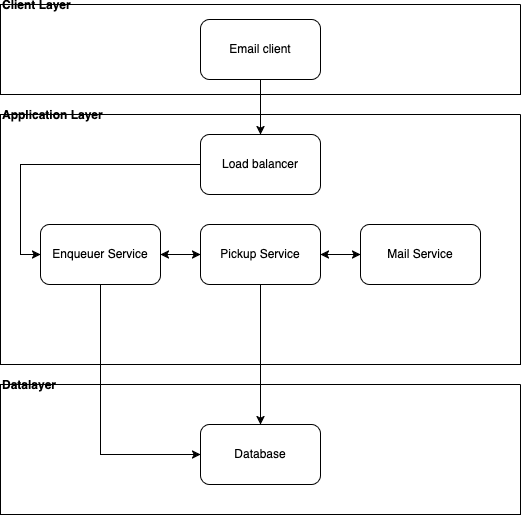

The diagram above was exported from draw.io. Its source (the exported page's mxGraphModel, read from the mxfile embedded in the PNG):
<mxGraphModel dx="1474" dy="934" grid="1" gridSize="10" guides="1" tooltips="1" connect="1" arrows="1" fold="1" page="1" pageScale="1" pageWidth="850" pageHeight="1100" math="0" shadow="0">
  <root>
    <mxCell id="0" />
    <mxCell id="1" parent="0" />
    <mxCell id="GNIjWdqq5yFuG16NPg_J-3" style="edgeStyle=orthogonalEdgeStyle;rounded=0;orthogonalLoop=1;jettySize=auto;html=1;entryX=0;entryY=0.5;entryDx=0;entryDy=0;" edge="1" parent="1" source="GNIjWdqq5yFuG16NPg_J-1" target="GNIjWdqq5yFuG16NPg_J-2">
      <mxGeometry relative="1" as="geometry" />
    </mxCell>
    <mxCell id="GNIjWdqq5yFuG16NPg_J-1" value="Load balancer" style="rounded=1;whiteSpace=wrap;html=1;" vertex="1" parent="1">
      <mxGeometry x="280" y="200" width="120" height="60" as="geometry" />
    </mxCell>
    <mxCell id="GNIjWdqq5yFuG16NPg_J-11" value="" style="edgeStyle=orthogonalEdgeStyle;rounded=0;orthogonalLoop=1;jettySize=auto;html=1;" edge="1" parent="1" source="GNIjWdqq5yFuG16NPg_J-2" target="GNIjWdqq5yFuG16NPg_J-10">
      <mxGeometry relative="1" as="geometry">
        <Array as="points">
          <mxPoint x="180" y="520" />
        </Array>
      </mxGeometry>
    </mxCell>
    <mxCell id="GNIjWdqq5yFuG16NPg_J-14" value="Datalayer" style="swimlane;startSize=0;rounded=0;swimlaneLine=1;glass=0;align=left;" vertex="1" parent="1">
      <mxGeometry x="80" y="450" width="520" height="130" as="geometry" />
    </mxCell>
    <mxCell id="GNIjWdqq5yFuG16NPg_J-10" value="Database" style="whiteSpace=wrap;html=1;rounded=1;" vertex="1" parent="GNIjWdqq5yFuG16NPg_J-14">
      <mxGeometry x="200" y="40" width="120" height="60" as="geometry" />
    </mxCell>
    <mxCell id="GNIjWdqq5yFuG16NPg_J-15" value="Application Layer" style="swimlane;startSize=0;align=left;" vertex="1" parent="1">
      <mxGeometry x="80" y="180" width="520" height="250" as="geometry" />
    </mxCell>
    <mxCell id="GNIjWdqq5yFuG16NPg_J-2" value="Enqueuer Service" style="rounded=1;whiteSpace=wrap;html=1;" vertex="1" parent="GNIjWdqq5yFuG16NPg_J-15">
      <mxGeometry x="40" y="110" width="120" height="60" as="geometry" />
    </mxCell>
    <mxCell id="GNIjWdqq5yFuG16NPg_J-4" value="Pickup Service" style="whiteSpace=wrap;html=1;rounded=1;" vertex="1" parent="GNIjWdqq5yFuG16NPg_J-15">
      <mxGeometry x="200" y="110" width="120" height="60" as="geometry" />
    </mxCell>
    <mxCell id="GNIjWdqq5yFuG16NPg_J-5" value="" style="edgeStyle=orthogonalEdgeStyle;rounded=0;orthogonalLoop=1;jettySize=auto;html=1;" edge="1" parent="GNIjWdqq5yFuG16NPg_J-15" source="GNIjWdqq5yFuG16NPg_J-2" target="GNIjWdqq5yFuG16NPg_J-4">
      <mxGeometry relative="1" as="geometry" />
    </mxCell>
    <mxCell id="GNIjWdqq5yFuG16NPg_J-9" style="edgeStyle=orthogonalEdgeStyle;rounded=0;orthogonalLoop=1;jettySize=auto;html=1;exitX=0;exitY=0.5;exitDx=0;exitDy=0;entryX=1;entryY=0.5;entryDx=0;entryDy=0;" edge="1" parent="GNIjWdqq5yFuG16NPg_J-15" source="GNIjWdqq5yFuG16NPg_J-4" target="GNIjWdqq5yFuG16NPg_J-2">
      <mxGeometry relative="1" as="geometry" />
    </mxCell>
    <mxCell id="GNIjWdqq5yFuG16NPg_J-6" value="Mail Service" style="whiteSpace=wrap;html=1;rounded=1;" vertex="1" parent="GNIjWdqq5yFuG16NPg_J-15">
      <mxGeometry x="360" y="110" width="120" height="60" as="geometry" />
    </mxCell>
    <mxCell id="GNIjWdqq5yFuG16NPg_J-7" value="" style="rounded=0;orthogonalLoop=1;jettySize=auto;html=1;" edge="1" parent="GNIjWdqq5yFuG16NPg_J-15" source="GNIjWdqq5yFuG16NPg_J-4" target="GNIjWdqq5yFuG16NPg_J-6">
      <mxGeometry relative="1" as="geometry" />
    </mxCell>
    <mxCell id="GNIjWdqq5yFuG16NPg_J-8" style="edgeStyle=orthogonalEdgeStyle;rounded=0;orthogonalLoop=1;jettySize=auto;html=1;exitX=0;exitY=0.5;exitDx=0;exitDy=0;entryX=1;entryY=0.5;entryDx=0;entryDy=0;" edge="1" parent="GNIjWdqq5yFuG16NPg_J-15" source="GNIjWdqq5yFuG16NPg_J-6" target="GNIjWdqq5yFuG16NPg_J-4">
      <mxGeometry relative="1" as="geometry" />
    </mxCell>
    <mxCell id="GNIjWdqq5yFuG16NPg_J-16" value="Client Layer" style="swimlane;startSize=0;align=left;" vertex="1" parent="1">
      <mxGeometry x="80" y="70" width="520" height="90" as="geometry" />
    </mxCell>
    <mxCell id="GNIjWdqq5yFuG16NPg_J-17" value="Email client" style="rounded=1;whiteSpace=wrap;html=1;" vertex="1" parent="GNIjWdqq5yFuG16NPg_J-16">
      <mxGeometry x="200" y="15" width="120" height="60" as="geometry" />
    </mxCell>
    <mxCell id="GNIjWdqq5yFuG16NPg_J-18" style="edgeStyle=orthogonalEdgeStyle;rounded=0;orthogonalLoop=1;jettySize=auto;html=1;entryX=0.5;entryY=0;entryDx=0;entryDy=0;" edge="1" parent="1" source="GNIjWdqq5yFuG16NPg_J-17" target="GNIjWdqq5yFuG16NPg_J-1">
      <mxGeometry relative="1" as="geometry" />
    </mxCell>
    <mxCell id="GNIjWdqq5yFuG16NPg_J-21" style="edgeStyle=orthogonalEdgeStyle;rounded=0;orthogonalLoop=1;jettySize=auto;html=1;entryX=0.5;entryY=0;entryDx=0;entryDy=0;" edge="1" parent="1" source="GNIjWdqq5yFuG16NPg_J-4" target="GNIjWdqq5yFuG16NPg_J-10">
      <mxGeometry relative="1" as="geometry" />
    </mxCell>
  </root>
</mxGraphModel>